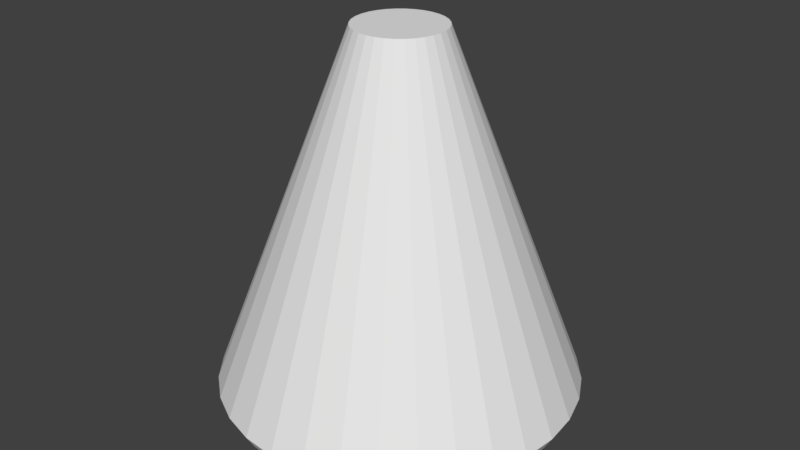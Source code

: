 # Source: cone.blend  (saved by Blender 2.79.0; exported with 4.5.12 LTS)
import bpy
from mathutils import Matrix  # noqa: F401  (used for matrix-valued properties, if any)

bpy.ops.wm.read_factory_settings(use_empty=True)
scene = bpy.context.scene
scene.name = 'Scene'

# ---- collections
col_collection_1 = bpy.data.collections.new('Collection 1'); scene.collection.children.link(col_collection_1)

# ---- materials (node trees are filled in below, after node groups)
mat_material_001 = bpy.data.materials.new('Material.001')
mat_material_001.alpha_threshold = 0.0
mat_material_001.use_transparent_shadow = False
mat_material_001.roughness = 0.5

# ---- material node trees

# ---- world
world_world = bpy.data.worlds.new('World'); scene.world = world_world
world_world.color = (0.05088, 0.05088, 0.05088)
world_world.use_sun_shadow = False
world_world.sun_shadow_jitter_overblur = 0.0
world_world.cycles.sampling_method = 'MANUAL'

# ---- meshes
me_cylinder = bpy.data.meshes.new('Cylinder')
me_cylinder.from_pydata([(2.62e-08, 0.7793, -1.0), (9.096e-08, 0.234, 1.0), (0.152, 0.7644, -1.0), (0.04565, 0.2295, 1.0), (0.2982, 0.72, -1.0), (0.08954, 0.2162, 1.0), (0.433, 0.648, -1.0), (0.13, 0.1945, 1.0), (0.5511, 0.5511, -1.0), (0.1654, 0.1654, 1.0), (0.648, 0.433, -1.0), (0.1945, 0.13, 1.0), (0.72, 0.2982, -1.0), (0.2162, 0.08954, 1.0), (0.7644, 0.152, -1.0), (0.2295, 0.04565, 1.0), (0.7793, 1.217e-07, -1.0), (0.234, 2.36e-07, 1.0), (0.7644, -0.152, -1.0), (0.2295, -0.04564, 1.0), (0.72, -0.2982, -1.0), (0.2162, -0.08954, 1.0), (0.648, -0.433, -1.0), (0.1945, -0.13, 1.0), (0.5511, -0.5511, -1.0), (0.1654, -0.1654, 1.0), (0.433, -0.648, -1.0), (0.13, -0.1945, 1.0), (0.2982, -0.72, -1.0), (0.08954, -0.2162, 1.0), (0.152, -0.7644, -1.0), (0.04565, -0.2295, 1.0), (-2.277e-07, -0.7793, -1.0), (1.472e-08, -0.234, 1.0), (-0.152, -0.7644, -1.0), (-0.04565, -0.2295, 1.0), (-0.2982, -0.72, -1.0), (-0.08954, -0.2162, 1.0), (-0.433, -0.648, -1.0), (-0.13, -0.1945, 1.0), (-0.5511, -0.5511, -1.0), (-0.1654, -0.1654, 1.0), (-0.648, -0.433, -1.0), (-0.1945, -0.13, 1.0), (-0.72, -0.2982, -1.0), (-0.2162, -0.08954, 1.0), (-0.7644, -0.152, -1.0), (-0.2295, -0.04564, 1.0), (-0.7793, 8.154e-07, -1.0), (-0.234, 4.442e-07, 1.0), (-0.7644, 0.152, -1.0), (-0.2295, 0.04565, 1.0), (-0.72, 0.2982, -1.0), (-0.2162, 0.08954, 1.0), (-0.648, 0.433, -1.0), (-0.1945, 0.13, 1.0), (-0.5511, 0.5511, -1.0), (-0.1654, 0.1654, 1.0), (-0.433, 0.648, -1.0), (-0.13, 0.1945, 1.0), (-0.2982, 0.72, -1.0), (-0.08954, 0.2162, 1.0), (-0.152, 0.7644, -1.0), (-0.04564, 0.2295, 1.0), (-8.908e-09, -3.326e-08, -1.05), (5.982e-09, 0.9496, -0.8685), (0.1853, 0.9314, -0.8685), (0.3634, 0.8773, -0.8685), (0.5276, 0.7896, -0.8685), (0.6715, 0.6715, -0.8685), (0.7896, 0.5276, -0.8685), (0.8773, 0.3634, -0.8685), (0.9314, 0.1853, -0.8685), (0.9496, 8.605e-08, -0.8685), (0.9314, -0.1853, -0.8685), (0.8773, -0.3634, -0.8685), (0.7896, -0.5276, -0.8685), (0.6715, -0.6715, -0.8685), (0.5276, -0.7896, -0.8685), (0.3634, -0.8773, -0.8685), (0.1853, -0.9314, -0.8685), (-3.034e-07, -0.9496, -0.8685), (-0.1853, -0.9314, -0.8685), (-0.3634, -0.8773, -0.8685), (-0.5276, -0.7896, -0.8685), (-0.6715, -0.6715, -0.8685), (-0.7896, -0.5276, -0.8685), (-0.8773, -0.3634, -0.8685), (-0.9314, -0.1853, -0.8685), (-0.9496, 9.313e-07, -0.8685), (-0.9314, 0.1853, -0.8685), (-0.8773, 0.3634, -0.8685), (-0.7896, 0.5276, -0.8685), (-0.6715, 0.6715, -0.8685), (-0.5276, 0.7896, -0.8685), (-0.3634, 0.8773, -0.8685), (-0.1853, 0.9314, -0.8685), (0.1767, 0.8886, -0.9443), (0.3467, 0.837, -0.9443), (0.5033, 0.7533, -0.9443), (0.6406, 0.6406, -0.9443), (0.7533, 0.5033, -0.9443), (0.837, 0.3467, -0.9443), (0.8886, 0.1767, -0.9443), (0.906, 9.603e-08, -0.9443), (0.8886, -0.1767, -0.9443), (0.837, -0.3467, -0.9443), (0.7533, -0.5033, -0.9443), (0.6406, -0.6406, -0.9443), (0.5033, -0.7533, -0.9443), (0.3467, -0.837, -0.9443), (0.1767, -0.8886, -0.9443), (-2.85e-07, -0.906, -0.9443), (-0.1767, -0.8886, -0.9443), (-0.3467, -0.837, -0.9443), (-0.5033, -0.7533, -0.9443), (-0.6406, -0.6406, -0.9443), (-0.7533, -0.5033, -0.9443), (-0.837, -0.3467, -0.9443), (-0.8886, -0.1767, -0.9443), (-0.906, 9.024e-07, -0.9443), (-0.8886, 0.1767, -0.9443), (-0.837, 0.3467, -0.9443), (-0.7533, 0.5033, -0.9443), (-0.6406, 0.6406, -0.9443), (-0.5033, 0.7533, -0.9443), (-0.3467, 0.837, -0.9443), (-0.1767, 0.8886, -0.9443), (1.024e-08, 0.906, -0.9443)], [], [(65, 1, 3, 66), (66, 3, 5, 67), (67, 5, 7, 68), (68, 7, 9, 69), (69, 9, 11, 70), (70, 11, 13, 71), (71, 13, 15, 72), (72, 15, 17, 73), (73, 17, 19, 74), (74, 19, 21, 75), (75, 21, 23, 76), (76, 23, 25, 77), (77, 25, 27, 78), (78, 27, 29, 79), (79, 29, 31, 80), (80, 31, 33, 81), (81, 33, 35, 82), (82, 35, 37, 83), (83, 37, 39, 84), (84, 39, 41, 85), (85, 41, 43, 86), (86, 43, 45, 87), (87, 45, 47, 88), (88, 47, 49, 89), (89, 49, 51, 90), (90, 51, 53, 91), (91, 53, 55, 92), (92, 55, 57, 93), (93, 57, 59, 94), (94, 59, 61, 95), (3, 1, 63, 61, 59, 57, 55, 53, 51, 49, 47, 45, 43, 41, 39, 37, 35, 33, 31, 29, 27, 25, 23, 21, 19, 17, 15, 13, 11, 9, 7, 5), (95, 61, 63, 96), (96, 63, 1, 65), (0, 2, 64), (2, 4, 64), (4, 6, 64), (6, 8, 64), (8, 10, 64), (10, 12, 64), (12, 14, 64), (14, 16, 64), (16, 18, 64), (18, 20, 64), (20, 22, 64), (22, 24, 64), (24, 26, 64), (26, 28, 64), (28, 30, 64), (30, 32, 64), (32, 34, 64), (34, 36, 64), (36, 38, 64), (38, 40, 64), (40, 42, 64), (42, 44, 64), (44, 46, 64), (46, 48, 64), (48, 50, 64), (50, 52, 64), (52, 54, 64), (54, 56, 64), (56, 58, 64), (58, 60, 64), (60, 62, 64), (62, 0, 64), (127, 96, 65, 128), (126, 95, 96, 127), (125, 94, 95, 126), (124, 93, 94, 125), (123, 92, 93, 124), (122, 91, 92, 123), (121, 90, 91, 122), (120, 89, 90, 121), (119, 88, 89, 120), (118, 87, 88, 119), (117, 86, 87, 118), (116, 85, 86, 117), (115, 84, 85, 116), (114, 83, 84, 115), (113, 82, 83, 114), (112, 81, 82, 113), (111, 80, 81, 112), (110, 79, 80, 111), (109, 78, 79, 110), (108, 77, 78, 109), (107, 76, 77, 108), (106, 75, 76, 107), (105, 74, 75, 106), (104, 73, 74, 105), (103, 72, 73, 104), (102, 71, 72, 103), (101, 70, 71, 102), (100, 69, 70, 101), (99, 68, 69, 100), (98, 67, 68, 99), (97, 66, 67, 98), (128, 65, 66, 97), (0, 128, 97, 2), (2, 97, 98, 4), (4, 98, 99, 6), (6, 99, 100, 8), (8, 100, 101, 10), (10, 101, 102, 12), (12, 102, 103, 14), (14, 103, 104, 16), (16, 104, 105, 18), (18, 105, 106, 20), (20, 106, 107, 22), (22, 107, 108, 24), (24, 108, 109, 26), (26, 109, 110, 28), (28, 110, 111, 30), (30, 111, 112, 32), (32, 112, 113, 34), (34, 113, 114, 36), (36, 114, 115, 38), (38, 115, 116, 40), (40, 116, 117, 42), (42, 117, 118, 44), (44, 118, 119, 46), (46, 119, 120, 48), (48, 120, 121, 50), (50, 121, 122, 52), (52, 122, 123, 54), (54, 123, 124, 56), (56, 124, 125, 58), (58, 125, 126, 60), (60, 126, 127, 62), (62, 127, 128, 0)])
me_cylinder.materials.append(mat_material_001)
me_cylinder.use_remesh_preserve_volume = False
me_cylinder.use_remesh_preserve_attributes = False
me_cylinder.use_mirror_vertex_groups = False
me_cylinder.update()

# ---- objects
ob_cylinder = bpy.data.objects.new('Cylinder', me_cylinder)

# ---- transforms, parenting, visibility, modifiers, constraints
ob_cylinder.location = (0.0, 0.0, 0.0)
ob_cylinder.lineart.crease_threshold = 0.0

# ---- collection membership
col_collection_1.objects.link(ob_cylinder)

# ---- scene / render settings (as saved in the file)
scene.frame_start = 1; scene.frame_end = 250; scene.frame_set(1)
scene.render.engine = 'BLENDER_EEVEE_NEXT'
scene.render.resolution_percentage = 50
scene.render.dither_intensity = 0.0
scene.cycles.use_denoising = False
scene.cycles.samples = 128
scene.cycles.sampling_pattern = 'TABULATED_SOBOL'
scene.cycles.use_adaptive_sampling = False
scene.cycles.use_light_tree = False
scene.cycles.blur_glossy = 0.0
scene.cycles.sample_clamp_indirect = 0.0
scene.view_settings.view_transform = 'Standard'
bpy.context.view_layer.update()

# ---- added for rendering (the .blend has no active camera and no usable light): camera, sun
cam_auto = bpy.data.cameras.new('AutoCamera')
cam_auto.lens = 50.0
cam_auto.sensor_width = 36.0
cam_auto.clip_end = 1000.0
ob_auto_camera = bpy.data.objects.new('AutoCamera', cam_auto)
scene.collection.objects.link(ob_auto_camera)
ob_auto_camera.location = (3.12595, -3.75114, 2.47599)
ob_auto_camera.rotation_euler = (1.09748, -7.21219e-08, 0.694738)
scene.camera = ob_auto_camera
light_auto_sun = bpy.data.lights.new('AutoSun', 'SUN')
light_auto_sun.energy = 3.0
light_auto_sun.angle = 0.0523599
ob_auto_sun = bpy.data.objects.new('AutoSun', light_auto_sun)
scene.collection.objects.link(ob_auto_sun)
ob_auto_sun.rotation_euler = (0.872665, 0.174533, 0.523599)
bpy.context.view_layer.update()
